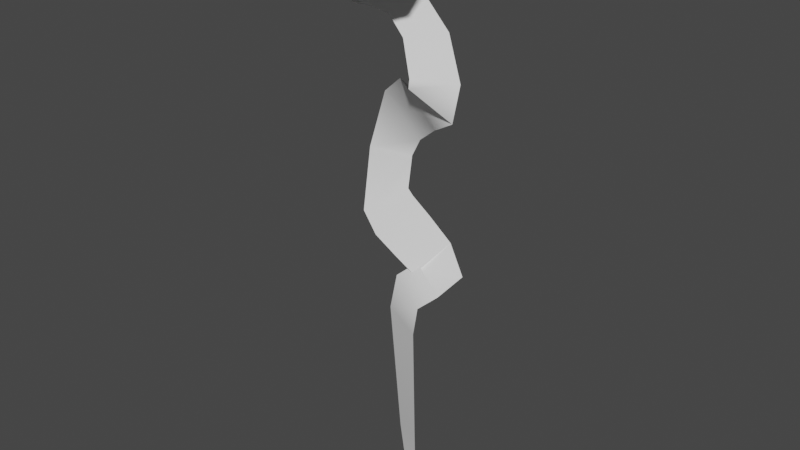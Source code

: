# Source: untitled.blend  (saved by Blender 3.5.10; exported with 4.5.12 LTS)
import bpy
from mathutils import Matrix  # noqa: F401  (used for matrix-valued properties, if any)

bpy.ops.wm.read_factory_settings(use_empty=True)
scene = bpy.context.scene
scene.name = 'Scene'

# ---- collections
col_collection = bpy.data.collections.new('Collection'); scene.collection.children.link(col_collection)

# ---- world
world_world = bpy.data.worlds.new('World'); scene.world = world_world
world_world.use_nodes = True; world_world.node_tree.nodes.clear()
_N = world_world.node_tree.nodes; _L = world_world.node_tree.links
n0 = _N.new('ShaderNodeOutputWorld'); n0.name = 'World Output'; n0.location = (300, 300)
n1 = _N.new('ShaderNodeBackground'); n1.name = 'Background'; n1.location = (10, 300)
n1.inputs[0].default_value = (0.05088, 0.05088, 0.05088, 1.0)
_L.new(n1.outputs[0], n0.inputs[0])
n0.is_active_output = True
world_world.color = (0.05088, 0.05088, 0.05088)
world_world.use_sun_shadow = False
world_world.sun_shadow_jitter_overblur = 0.0

# ---- meshes
me_beziercurve = bpy.data.meshes.new('BezierCurve')
me_beziercurve.from_pydata([(0.0704, -0.02411, 0.07232), (-0.0704, -0.02411, 0.04836), (0.07453, -0.06992, 0.1699), (-0.07763, -0.008447, 0.1379), (0.1308, -0.1626, 0.8939), (-0.1475, -0.05229, 0.8487), (0.2135, -0.3004, 2.235), (-0.2038, -0.1408, 2.311), (0.274, -0.3117, 2.549), (-0.1248, -0.1374, 2.697), (0.4121, -0.1847, 2.669), (0.02059, -0.002144, 2.827), (0.4891, 0.09585, 2.795), (0.04786, -0.02803, 2.756), (0.2604, 0.2008, 3.039), (0.03, -0.08092, 2.742), (0.02549, 0.1778, 3.257), (-0.1621, -0.1028, 2.873), (-0.1702, 0.1596, 3.421), (-0.4036, -0.1212, 3.038), (-0.2435, 0.176, 3.473), (-0.6072, -0.06025, 3.215), (-0.3663, 0.3852, 3.713), (-0.7878, 0.2483, 3.739), (-0.2243, 0.3288, 3.932), (-0.5267, 0.174, 4.4), (0.0932, 0.14, 4.168), (-0.1652, -0.03779, 4.665), (0.4214, -0.02883, 4.365), (0.03088, -0.1604, 4.639), (0.392, 0.1173, 4.685), (-0.0004402, -0.1104, 4.712), (0.06972, 0.3605, 5.035), (-0.1979, 0.04072, 5.01), (-0.2661, 0.4508, 5.283), (-0.4133, 0.09864, 5.18), (-0.5517, 0.4188, 5.414), (-0.6014, 0.07987, 5.216), (-0.7175, 0.2993, 5.521), (-0.723, -0.003262, 5.239), (-0.7504, 0.1538, 5.607), (-0.7185, -0.1585, 5.326), (-0.7284, -0.07143, 5.665), (-0.492, -0.4172, 5.559), (-0.6669, -0.1066, 5.688), (-0.2838, -0.5473, 5.637), (-0.5893, -0.009547, 5.707), (-0.0333, -0.5709, 5.63), (-0.4813, 0.2037, 5.852), (0.2335, -0.4302, 5.808), (-0.3869, 0.3593, 6.353), (0.3869, -0.3404, 6.275)], [], [(1, 3, 2, 0), (3, 5, 4, 2), (5, 7, 6, 4), (7, 9, 8, 6), (9, 11, 10, 8), (11, 13, 12, 10), (13, 15, 14, 12), (15, 17, 16, 14), (17, 19, 18, 16), (19, 21, 20, 18), (21, 23, 22, 20), (23, 25, 24, 22), (25, 27, 26, 24), (27, 29, 28, 26), (29, 31, 30, 28), (31, 33, 32, 30), (33, 35, 34, 32), (35, 37, 36, 34), (37, 39, 38, 36), (39, 41, 40, 38), (41, 43, 42, 40), (43, 45, 44, 42), (45, 47, 46, 44), (47, 49, 48, 46), (49, 51, 50, 48)])
me_beziercurve.polygons.foreach_set('use_smooth', [True] * 25)
_uv = me_beziercurve.uv_layers.new(name='UVMap')
_uv.uv.foreach_set('vector', [1.0, 0.0, 0.96, 0.0, 0.96, 1.0, 1.0, 1.0, 0.96, 0.0, 0.92, 0.0, 0.92, 1.0, 0.96, 1.0, 0.92, 0.0, 0.88, 0.0, 0.88, 1.0, 0.92, 1.0, 0.88, 0.0, 0.84, 0.0, 0.84, 1.0, 0.88, 1.0, 0.84, 0.0, 0.8, 0.0, 0.8, 1.0, 0.84, 1.0, 0.8, 0.0, 0.76, 0.0, 0.76, 1.0, 0.8, 1.0, 0.76, 0.0, 0.72, 0.0, 0.72, 1.0, 0.76, 1.0, 0.72, 0.0, 0.68, 0.0, 0.68, 1.0, 0.72, 1.0, 0.68, 0.0, 0.64, 0.0, 0.64, 1.0, 0.68, 1.0, 0.64, 0.0, 0.6, 0.0, 0.6, 1.0, 0.64, 1.0, 0.6, 0.0, 0.56, 0.0, 0.56, 1.0, 0.6, 1.0, 0.56, 0.0, 0.52, 0.0, 0.52, 1.0, 0.56, 1.0, 0.52, 0.0, 0.48, 0.0, 0.48, 1.0, 0.52, 1.0, 0.48, 0.0, 0.44, 0.0, 0.44, 1.0, 0.48, 1.0, 0.44, 0.0, 0.4, 0.0, 0.4, 1.0, 0.44, 1.0, 0.4, 0.0, 0.36, 0.0, 0.36, 1.0, 0.4, 1.0, 0.36, 0.0, 0.32, 0.0, 0.32, 1.0, 0.36, 1.0, 0.32, 0.0, 0.28, 0.0, 0.28, 1.0, 0.32, 1.0, 0.28, 0.0, 0.24, 0.0, 0.24, 1.0, 0.28, 1.0, 0.24, 0.0, 0.2, 0.0, 0.2, 1.0, 0.24, 1.0, 0.2, 0.0, 0.16, 0.0, 0.16, 1.0, 0.2, 1.0, 0.16, 0.0, 0.12, 0.0, 0.12, 1.0, 0.16, 1.0, 0.12, 0.0, 0.08, 0.0, 0.08, 1.0, 0.12, 1.0, 0.08, 0.0, 0.04, 0.0, 0.04, 1.0, 0.08, 1.0, 0.04, 0.0, 0.0, 0.0, 0.0, 1.0, 0.04, 1.0])
me_beziercurve.auto_texspace = False
me_beziercurve.update()

# ---- objects
ob_beziercurve = bpy.data.objects.new('BezierCurve', me_beziercurve)

# ---- transforms, parenting, visibility, modifiers, constraints
ob_beziercurve.location = (0.0, 0.0, 0.0)

# ---- collection membership
col_collection.objects.link(ob_beziercurve)

# ---- scene / render settings (as saved in the file)
scene.frame_start = 1; scene.frame_end = 250; scene.frame_set(1)
scene.render.engine = 'BLENDER_EEVEE_NEXT'
scene.cycles.sampling_pattern = 'TABULATED_SOBOL'
scene.view_settings.view_transform = 'Filmic'
bpy.context.view_layer.update()

# ---- added for rendering (the .blend has no active camera and no usable light): camera, sun
cam_auto = bpy.data.cameras.new('AutoCamera')
cam_auto.lens = 50.0
cam_auto.sensor_width = 36.0
cam_auto.clip_end = 1000.0
ob_auto_camera = bpy.data.objects.new('AutoCamera', cam_auto)
scene.collection.objects.link(ob_auto_camera)
ob_auto_camera.location = (5.87673, -7.29137, 8.02148)
ob_auto_camera.rotation_euler = (1.09748, -7.21219e-08, 0.694738)
scene.camera = ob_auto_camera
light_auto_sun = bpy.data.lights.new('AutoSun', 'SUN')
light_auto_sun.energy = 3.0
light_auto_sun.angle = 0.0523599
ob_auto_sun = bpy.data.objects.new('AutoSun', light_auto_sun)
scene.collection.objects.link(ob_auto_sun)
ob_auto_sun.rotation_euler = (0.872665, 0.174533, 0.523599)
bpy.context.view_layer.update()
